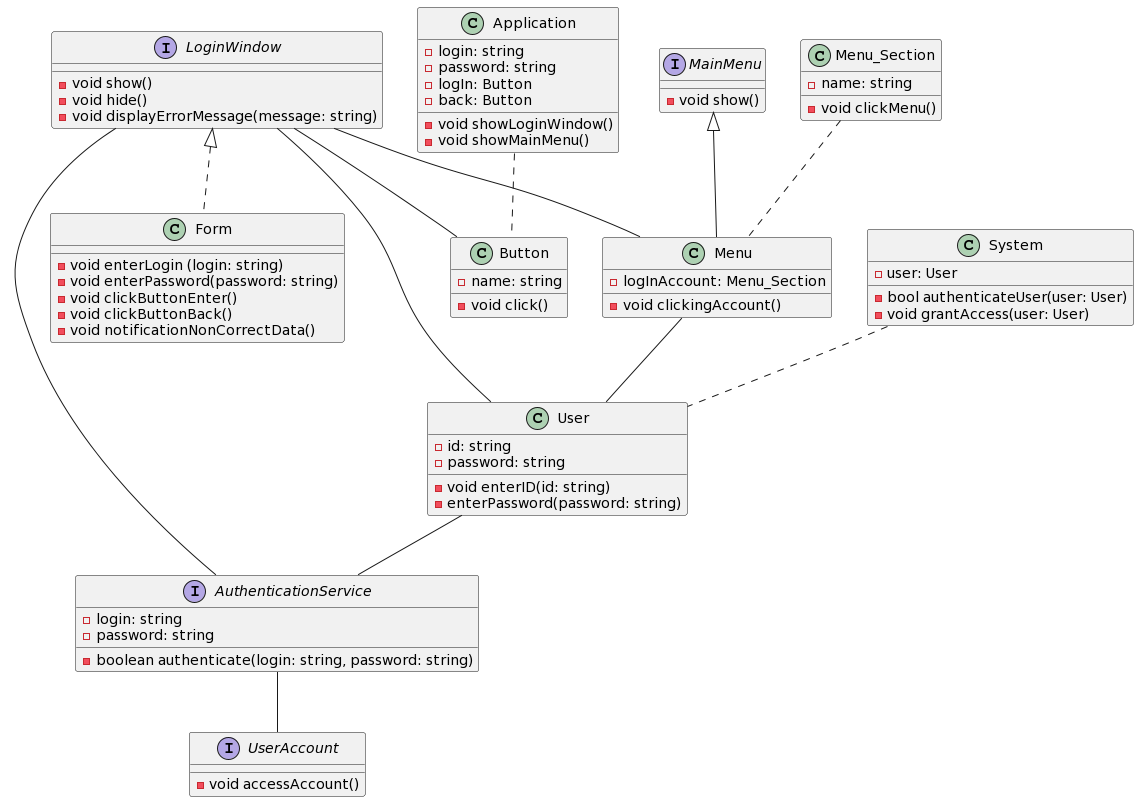

The diagram above was rendered by PlantUML. Its source (embedded in the PNG):
@startuml
interface LoginWindow
{
- void show()
- void hide()
- void displayErrorMessage(message: string)
}

interface AuthenticationService
{
   
     - boolean authenticate(login: string, password: string) 
     - login: string
     - password: string

}

interface MainMenu
{
 - void show()
}

interface UserAccount
{
- void accessAccount()
}


class User
{
- id: string
- password: string
- void enterID(id: string)
- enterPassword(password: string)
}

class System
{
- user: User
- bool authenticateUser(user: User)
     - void grantAccess(user: User)

}

class Application
{
- login: string
- password: string
- logIn: Button
- back: Button
- void showLoginWindow()
     - void showMainMenu()

}

class Form
{
- void enterLogin (login: string)
     - void enterPassword(password: string)
     - void clickButtonEnter()
     - void clickButtonBack()
     - void notificationNonCorrectData()

}

class Button
{
- name: string
- void click()
}

class Menu
{
- logInAccount: Menu_Section
- void clickingAccount()
}

class "Menu_Section"
{
- name: string
- void clickMenu()
}

User -- AuthenticationService
AuthenticationService -- UserAccount
LoginWindow -- User
LoginWindow -- Button
AuthenticationService -- LoginWindow
Menu -- User
LoginWindow -- Menu
Menu_Section .. Menu
MainMenu <|-- Menu
System .. User
Application .. Button
LoginWindow <|..Form
@enduml